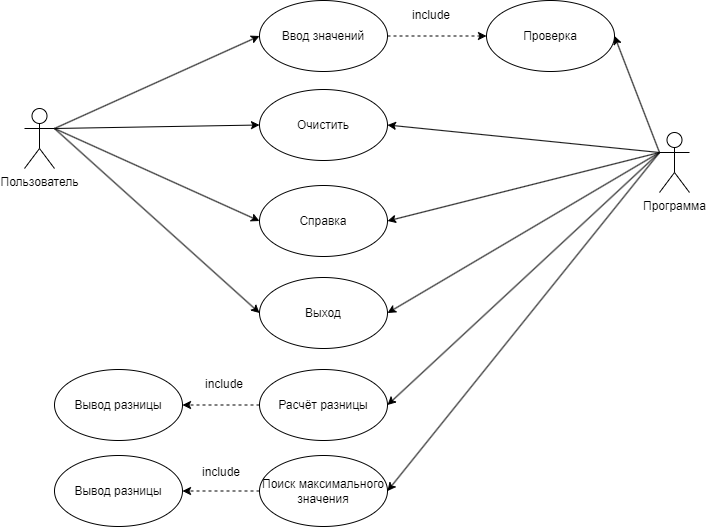

The diagram above was exported from draw.io. Its source (the exported page's mxGraphModel, read from the mxfile embedded in the PNG):
<mxGraphModel dx="2026" dy="1153" grid="0" gridSize="10" guides="1" tooltips="1" connect="1" arrows="1" fold="1" page="1" pageScale="1" pageWidth="827" pageHeight="1169" math="0" shadow="0">
  <root>
    <mxCell id="0" />
    <mxCell id="1" parent="0" />
    <mxCell id="N2g0QXO3JPSmWL7c2zoG-5" style="rounded=0;orthogonalLoop=1;jettySize=auto;html=1;exitX=1;exitY=0.3333333333333333;exitDx=0;exitDy=0;exitPerimeter=0;entryX=0;entryY=0.5;entryDx=0;entryDy=0;" edge="1" parent="1" source="N2g0QXO3JPSmWL7c2zoG-1" target="N2g0QXO3JPSmWL7c2zoG-3">
      <mxGeometry relative="1" as="geometry" />
    </mxCell>
    <mxCell id="N2g0QXO3JPSmWL7c2zoG-15" style="rounded=0;orthogonalLoop=1;jettySize=auto;html=1;exitX=1;exitY=0.3333333333333333;exitDx=0;exitDy=0;exitPerimeter=0;entryX=0;entryY=0.5;entryDx=0;entryDy=0;" edge="1" parent="1" source="N2g0QXO3JPSmWL7c2zoG-1" target="N2g0QXO3JPSmWL7c2zoG-10">
      <mxGeometry relative="1" as="geometry" />
    </mxCell>
    <mxCell id="N2g0QXO3JPSmWL7c2zoG-16" style="rounded=0;orthogonalLoop=1;jettySize=auto;html=1;exitX=1;exitY=0.3333333333333333;exitDx=0;exitDy=0;exitPerimeter=0;entryX=0;entryY=0.5;entryDx=0;entryDy=0;" edge="1" parent="1" source="N2g0QXO3JPSmWL7c2zoG-1" target="N2g0QXO3JPSmWL7c2zoG-11">
      <mxGeometry relative="1" as="geometry" />
    </mxCell>
    <mxCell id="N2g0QXO3JPSmWL7c2zoG-17" style="rounded=0;orthogonalLoop=1;jettySize=auto;html=1;exitX=1;exitY=0.3333333333333333;exitDx=0;exitDy=0;exitPerimeter=0;entryX=0;entryY=0.5;entryDx=0;entryDy=0;" edge="1" parent="1" source="N2g0QXO3JPSmWL7c2zoG-1" target="N2g0QXO3JPSmWL7c2zoG-12">
      <mxGeometry relative="1" as="geometry" />
    </mxCell>
    <mxCell id="N2g0QXO3JPSmWL7c2zoG-1" value="Пользователь" style="shape=umlActor;verticalLabelPosition=bottom;verticalAlign=top;html=1;outlineConnect=0;" vertex="1" parent="1">
      <mxGeometry x="70" y="521" width="30" height="60" as="geometry" />
    </mxCell>
    <mxCell id="N2g0QXO3JPSmWL7c2zoG-8" style="edgeStyle=orthogonalEdgeStyle;rounded=0;orthogonalLoop=1;jettySize=auto;html=1;exitX=1;exitY=0.5;exitDx=0;exitDy=0;entryX=0;entryY=0.5;entryDx=0;entryDy=0;dashed=1;" edge="1" parent="1" source="N2g0QXO3JPSmWL7c2zoG-3" target="N2g0QXO3JPSmWL7c2zoG-7">
      <mxGeometry relative="1" as="geometry" />
    </mxCell>
    <mxCell id="N2g0QXO3JPSmWL7c2zoG-3" value="Ввод значений" style="ellipse;whiteSpace=wrap;html=1;" vertex="1" parent="1">
      <mxGeometry x="305" y="413" width="128" height="71" as="geometry" />
    </mxCell>
    <mxCell id="N2g0QXO3JPSmWL7c2zoG-7" value="Проверка" style="ellipse;whiteSpace=wrap;html=1;" vertex="1" parent="1">
      <mxGeometry x="532" y="413" width="128" height="71" as="geometry" />
    </mxCell>
    <mxCell id="N2g0QXO3JPSmWL7c2zoG-10" value="Очистить" style="ellipse;whiteSpace=wrap;html=1;" vertex="1" parent="1">
      <mxGeometry x="305" y="502" width="128" height="71" as="geometry" />
    </mxCell>
    <mxCell id="N2g0QXO3JPSmWL7c2zoG-11" value="Справка" style="ellipse;whiteSpace=wrap;html=1;" vertex="1" parent="1">
      <mxGeometry x="305" y="598" width="128" height="71" as="geometry" />
    </mxCell>
    <mxCell id="N2g0QXO3JPSmWL7c2zoG-12" value="Выход" style="ellipse;whiteSpace=wrap;html=1;" vertex="1" parent="1">
      <mxGeometry x="305" y="690" width="128" height="71" as="geometry" />
    </mxCell>
    <mxCell id="N2g0QXO3JPSmWL7c2zoG-18" value="include" style="text;html=1;align=center;verticalAlign=middle;whiteSpace=wrap;rounded=0;" vertex="1" parent="1">
      <mxGeometry x="447" y="413" width="60" height="30" as="geometry" />
    </mxCell>
    <mxCell id="N2g0QXO3JPSmWL7c2zoG-30" style="rounded=0;orthogonalLoop=1;jettySize=auto;html=1;exitX=0;exitY=0.5;exitDx=0;exitDy=0;entryX=1;entryY=0.5;entryDx=0;entryDy=0;dashed=1;" edge="1" parent="1" source="N2g0QXO3JPSmWL7c2zoG-19" target="N2g0QXO3JPSmWL7c2zoG-28">
      <mxGeometry relative="1" as="geometry" />
    </mxCell>
    <mxCell id="N2g0QXO3JPSmWL7c2zoG-19" value="Расчёт разницы" style="ellipse;whiteSpace=wrap;html=1;" vertex="1" parent="1">
      <mxGeometry x="305" y="782" width="128" height="71" as="geometry" />
    </mxCell>
    <mxCell id="N2g0QXO3JPSmWL7c2zoG-33" style="rounded=0;orthogonalLoop=1;jettySize=auto;html=1;exitX=0;exitY=0.5;exitDx=0;exitDy=0;entryX=1;entryY=0.5;entryDx=0;entryDy=0;dashed=1;" edge="1" parent="1" source="N2g0QXO3JPSmWL7c2zoG-20" target="N2g0QXO3JPSmWL7c2zoG-32">
      <mxGeometry relative="1" as="geometry" />
    </mxCell>
    <mxCell id="N2g0QXO3JPSmWL7c2zoG-20" value="Поиск максимального значения" style="ellipse;whiteSpace=wrap;html=1;" vertex="1" parent="1">
      <mxGeometry x="305" y="868" width="128" height="71" as="geometry" />
    </mxCell>
    <mxCell id="N2g0QXO3JPSmWL7c2zoG-22" style="rounded=0;orthogonalLoop=1;jettySize=auto;html=1;exitX=0;exitY=0.3333333333333333;exitDx=0;exitDy=0;exitPerimeter=0;entryX=1;entryY=0.5;entryDx=0;entryDy=0;" edge="1" parent="1" source="N2g0QXO3JPSmWL7c2zoG-21" target="N2g0QXO3JPSmWL7c2zoG-19">
      <mxGeometry relative="1" as="geometry" />
    </mxCell>
    <mxCell id="N2g0QXO3JPSmWL7c2zoG-23" style="rounded=0;orthogonalLoop=1;jettySize=auto;html=1;exitX=0;exitY=0.3333333333333333;exitDx=0;exitDy=0;exitPerimeter=0;entryX=1;entryY=0.5;entryDx=0;entryDy=0;" edge="1" parent="1" source="N2g0QXO3JPSmWL7c2zoG-21" target="N2g0QXO3JPSmWL7c2zoG-20">
      <mxGeometry relative="1" as="geometry" />
    </mxCell>
    <mxCell id="N2g0QXO3JPSmWL7c2zoG-24" style="rounded=0;orthogonalLoop=1;jettySize=auto;html=1;exitX=0;exitY=0.3333333333333333;exitDx=0;exitDy=0;exitPerimeter=0;entryX=1;entryY=0.5;entryDx=0;entryDy=0;" edge="1" parent="1" source="N2g0QXO3JPSmWL7c2zoG-21" target="N2g0QXO3JPSmWL7c2zoG-7">
      <mxGeometry relative="1" as="geometry" />
    </mxCell>
    <mxCell id="N2g0QXO3JPSmWL7c2zoG-35" style="rounded=0;orthogonalLoop=1;jettySize=auto;html=1;exitX=0;exitY=0.3333333333333333;exitDx=0;exitDy=0;exitPerimeter=0;entryX=1;entryY=0.5;entryDx=0;entryDy=0;" edge="1" parent="1" source="N2g0QXO3JPSmWL7c2zoG-21" target="N2g0QXO3JPSmWL7c2zoG-11">
      <mxGeometry relative="1" as="geometry" />
    </mxCell>
    <mxCell id="N2g0QXO3JPSmWL7c2zoG-36" style="rounded=0;orthogonalLoop=1;jettySize=auto;html=1;exitX=0;exitY=0.3333333333333333;exitDx=0;exitDy=0;exitPerimeter=0;entryX=1;entryY=0.5;entryDx=0;entryDy=0;" edge="1" parent="1" source="N2g0QXO3JPSmWL7c2zoG-21" target="N2g0QXO3JPSmWL7c2zoG-12">
      <mxGeometry relative="1" as="geometry" />
    </mxCell>
    <mxCell id="N2g0QXO3JPSmWL7c2zoG-37" style="rounded=0;orthogonalLoop=1;jettySize=auto;html=1;exitX=0;exitY=0.3333333333333333;exitDx=0;exitDy=0;exitPerimeter=0;entryX=1;entryY=0.5;entryDx=0;entryDy=0;" edge="1" parent="1" source="N2g0QXO3JPSmWL7c2zoG-21" target="N2g0QXO3JPSmWL7c2zoG-10">
      <mxGeometry relative="1" as="geometry" />
    </mxCell>
    <mxCell id="N2g0QXO3JPSmWL7c2zoG-21" value="Программа" style="shape=umlActor;verticalLabelPosition=bottom;verticalAlign=top;html=1;outlineConnect=0;" vertex="1" parent="1">
      <mxGeometry x="705" y="545" width="30" height="60" as="geometry" />
    </mxCell>
    <mxCell id="N2g0QXO3JPSmWL7c2zoG-28" value="Вывод разницы" style="ellipse;whiteSpace=wrap;html=1;" vertex="1" parent="1">
      <mxGeometry x="100" y="782" width="128" height="71" as="geometry" />
    </mxCell>
    <mxCell id="N2g0QXO3JPSmWL7c2zoG-31" value="include" style="text;html=1;align=center;verticalAlign=middle;whiteSpace=wrap;rounded=0;" vertex="1" parent="1">
      <mxGeometry x="240" y="782" width="60" height="30" as="geometry" />
    </mxCell>
    <mxCell id="N2g0QXO3JPSmWL7c2zoG-32" value="Вывод разницы" style="ellipse;whiteSpace=wrap;html=1;" vertex="1" parent="1">
      <mxGeometry x="100" y="868" width="128" height="71" as="geometry" />
    </mxCell>
    <mxCell id="N2g0QXO3JPSmWL7c2zoG-34" value="include" style="text;html=1;align=center;verticalAlign=middle;whiteSpace=wrap;rounded=0;" vertex="1" parent="1">
      <mxGeometry x="237" y="870" width="60" height="30" as="geometry" />
    </mxCell>
  </root>
</mxGraphModel>